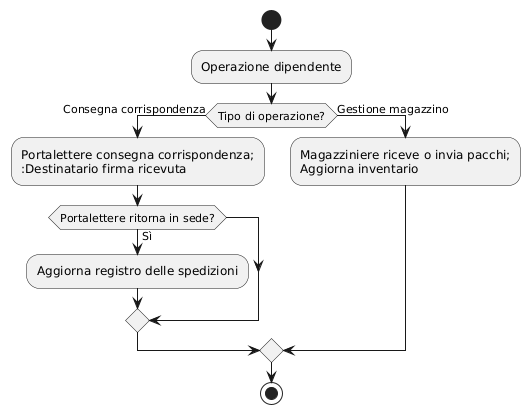

The diagram above was rendered by PlantUML. Its source (embedded in the PNG):
@startuml
start

:Operazione dipendente;
if (Tipo di operazione?) then (Consegna corrispondenza)
  :Portalettere consegna corrispondenza;\n:Destinatario firma ricevuta;
  if (Portalettere ritorna in sede?) then (Sì)
    :Aggiorna registro delle spedizioni;
  endif
else (Gestione magazzino)
  :Magazziniere riceve o invia pacchi;\nAggiorna inventario;
endif

stop
@enduml